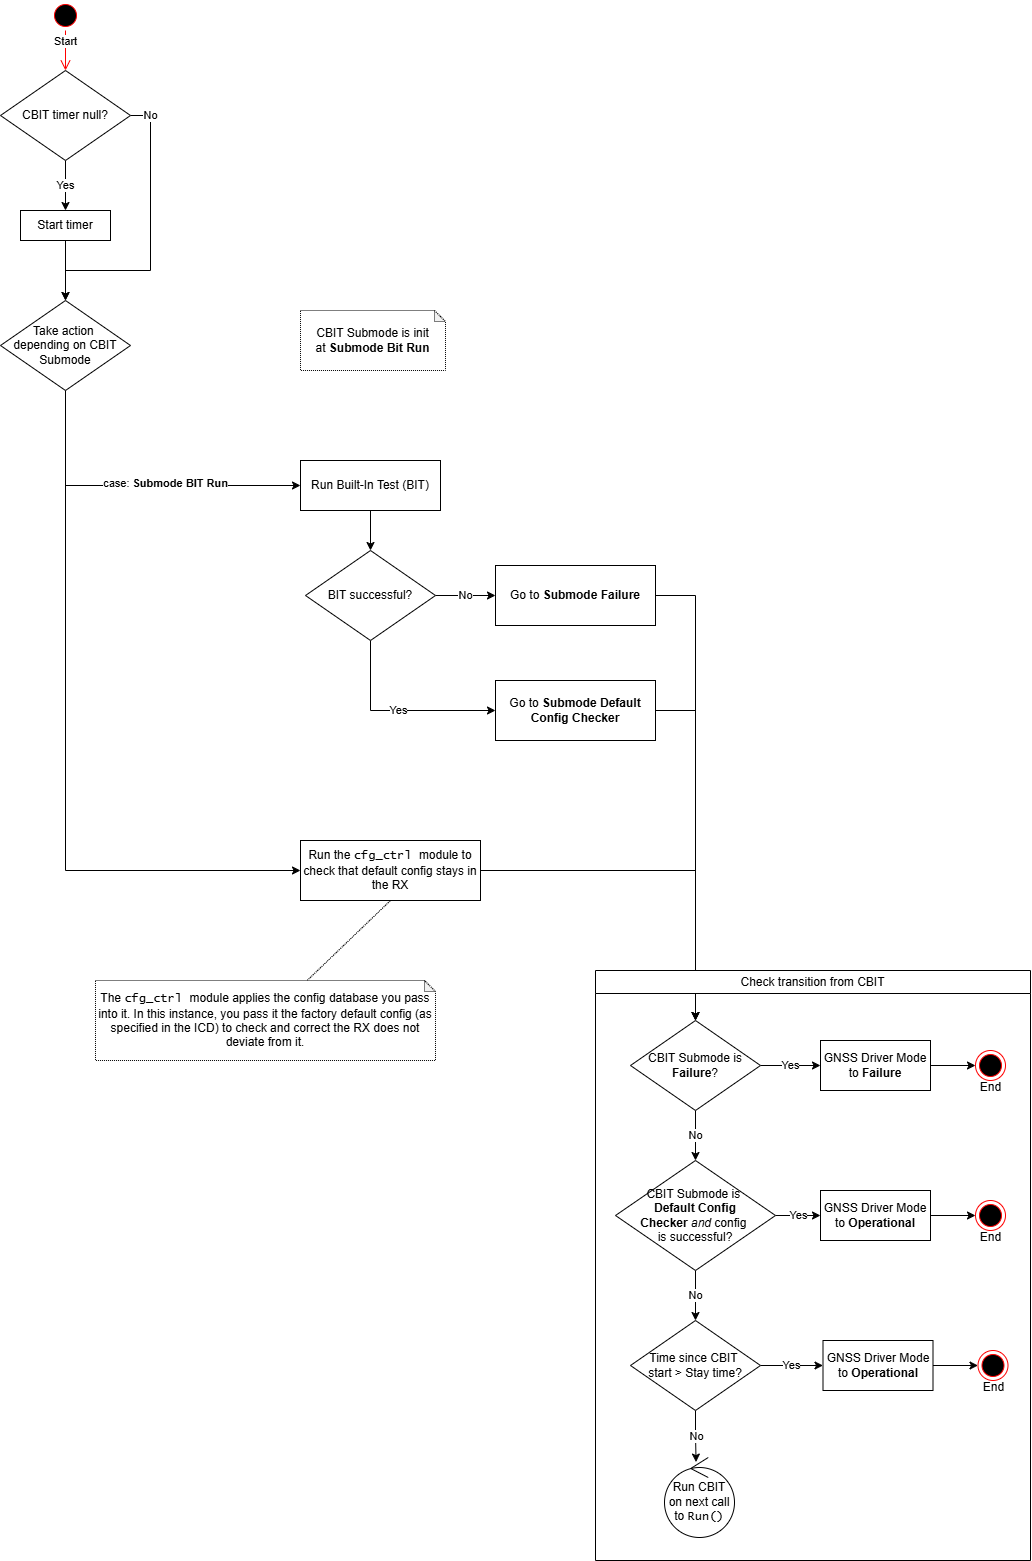

The diagram above was exported from draw.io. Its source (the exported page's mxGraphModel, read from the mxfile embedded in the PNG):
<mxGraphModel dx="169" dy="1716" grid="1" gridSize="10" guides="1" tooltips="1" connect="1" arrows="1" fold="1" page="1" pageScale="1" pageWidth="850" pageHeight="1100" math="0" shadow="0">
  <root>
    <mxCell id="0" />
    <mxCell id="1" parent="0" />
    <mxCell id="Zybz1XdU15N9EJMCtu1h-9" edge="1" parent="1" source="Zybz1XdU15N9EJMCtu1h-5" style="edgeStyle=orthogonalEdgeStyle;rounded=0;orthogonalLoop=1;jettySize=auto;html=1;" target="Zybz1XdU15N9EJMCtu1h-8" value="Yes">
      <mxGeometry relative="1" as="geometry" />
    </mxCell>
    <mxCell id="Zybz1XdU15N9EJMCtu1h-12" edge="1" parent="1" source="Zybz1XdU15N9EJMCtu1h-5" style="edgeStyle=orthogonalEdgeStyle;rounded=0;orthogonalLoop=1;jettySize=auto;html=1;exitX=1;exitY=0.5;exitDx=0;exitDy=0;" target="Zybz1XdU15N9EJMCtu1h-10" value="No">
      <mxGeometry relative="1" x="-0.8621" as="geometry">
        <mxPoint as="offset" />
        <Array as="points">
          <mxPoint x="1040" y="-65" />
          <mxPoint x="1040" y="90" />
          <mxPoint x="955" y="90" />
        </Array>
      </mxGeometry>
    </mxCell>
    <mxCell id="Zybz1XdU15N9EJMCtu1h-5" parent="1" style="rhombus;whiteSpace=wrap;html=1;" value="CBIT timer null&lt;span style=&quot;background-color: transparent; color: light-dark(rgb(0, 0, 0), rgb(255, 255, 255));&quot;&gt;?&lt;/span&gt;" vertex="1">
      <mxGeometry height="90" width="130" x="890" y="-110" as="geometry" />
    </mxCell>
    <mxCell id="Zybz1XdU15N9EJMCtu1h-6" parent="1" style="ellipse;html=1;shape=startState;fillColor=#000000;strokeColor=#ff0000;" value="" vertex="1">
      <mxGeometry height="30" width="30" x="940" y="-180" as="geometry" />
    </mxCell>
    <mxCell id="Zybz1XdU15N9EJMCtu1h-7" edge="1" parent="1" source="Zybz1XdU15N9EJMCtu1h-6" style="edgeStyle=orthogonalEdgeStyle;html=1;verticalAlign=bottom;endArrow=open;endSize=8;strokeColor=#ff0000;rounded=0;entryX=0.5;entryY=0;entryDx=0;entryDy=0;" target="Zybz1XdU15N9EJMCtu1h-5" value="Start">
      <mxGeometry relative="1" as="geometry">
        <mxPoint x="955" y="-90" as="targetPoint" />
      </mxGeometry>
    </mxCell>
    <mxCell id="Zybz1XdU15N9EJMCtu1h-11" edge="1" parent="1" source="Zybz1XdU15N9EJMCtu1h-8" style="edgeStyle=orthogonalEdgeStyle;rounded=0;orthogonalLoop=1;jettySize=auto;html=1;" target="Zybz1XdU15N9EJMCtu1h-10" value="">
      <mxGeometry relative="1" as="geometry" />
    </mxCell>
    <mxCell id="Zybz1XdU15N9EJMCtu1h-8" parent="1" style="html=1;whiteSpace=wrap;" value="Start timer" vertex="1">
      <mxGeometry height="30" width="90" x="910" y="30" as="geometry" />
    </mxCell>
    <mxCell id="Zybz1XdU15N9EJMCtu1h-21" edge="1" parent="1" source="Zybz1XdU15N9EJMCtu1h-10" style="edgeStyle=orthogonalEdgeStyle;rounded=0;orthogonalLoop=1;jettySize=auto;html=1;exitX=0.5;exitY=1;exitDx=0;exitDy=0;entryX=0;entryY=0.5;entryDx=0;entryDy=0;" target="Zybz1XdU15N9EJMCtu1h-15">
      <mxGeometry relative="1" as="geometry" />
    </mxCell>
    <mxCell id="Zybz1XdU15N9EJMCtu1h-22" connectable="0" parent="Zybz1XdU15N9EJMCtu1h-21" style="edgeLabel;html=1;align=center;verticalAlign=middle;resizable=0;points=[];" value="case:&amp;nbsp;&lt;b&gt;Submode&lt;/b&gt;&amp;nbsp;&lt;b&gt;BIT Run&lt;/b&gt;" vertex="1">
      <mxGeometry relative="1" x="0.1818" y="2" as="geometry">
        <mxPoint as="offset" />
      </mxGeometry>
    </mxCell>
    <mxCell id="PUFRzyRVQwtdQAGOd2q6-1" edge="1" parent="1" source="Zybz1XdU15N9EJMCtu1h-10" style="edgeStyle=orthogonalEdgeStyle;rounded=0;orthogonalLoop=1;jettySize=auto;html=1;exitX=0.5;exitY=1;exitDx=0;exitDy=0;entryX=0;entryY=0.5;entryDx=0;entryDy=0;" target="Zybz1XdU15N9EJMCtu1h-23">
      <mxGeometry relative="1" as="geometry" />
    </mxCell>
    <mxCell id="Zybz1XdU15N9EJMCtu1h-10" parent="1" style="rhombus;whiteSpace=wrap;html=1;" value="Take action&amp;nbsp;&lt;div&gt;depending on CBIT Submode&lt;/div&gt;" vertex="1">
      <mxGeometry height="90" width="130" x="890" y="120" as="geometry" />
    </mxCell>
    <mxCell id="Zybz1XdU15N9EJMCtu1h-13" parent="1" style="shape=note;whiteSpace=wrap;html=1;backgroundOutline=1;darkOpacity=0.05;size=11;dashed=1;dashPattern=1 1;" value="CBIT Submode is init at&amp;nbsp;&lt;b&gt;Submode Bit Run&lt;/b&gt;" vertex="1">
      <mxGeometry height="60" width="145" x="1190" y="130" as="geometry" />
    </mxCell>
    <mxCell id="Zybz1XdU15N9EJMCtu1h-14" edge="1" parent="1" source="Zybz1XdU15N9EJMCtu1h-15" style="edgeStyle=orthogonalEdgeStyle;rounded=0;orthogonalLoop=1;jettySize=auto;html=1;" target="Zybz1XdU15N9EJMCtu1h-18" value="">
      <mxGeometry relative="1" as="geometry" />
    </mxCell>
    <mxCell id="Zybz1XdU15N9EJMCtu1h-15" parent="1" style="html=1;whiteSpace=wrap;" value="Run Built-In Test (BIT)" vertex="1">
      <mxGeometry height="50" width="140" x="1190" y="280" as="geometry" />
    </mxCell>
    <mxCell id="Zybz1XdU15N9EJMCtu1h-16" edge="1" parent="1" source="Zybz1XdU15N9EJMCtu1h-18" style="edgeStyle=orthogonalEdgeStyle;rounded=0;orthogonalLoop=1;jettySize=auto;html=1;" target="Zybz1XdU15N9EJMCtu1h-19" value="No">
      <mxGeometry relative="1" as="geometry" />
    </mxCell>
    <mxCell id="Zybz1XdU15N9EJMCtu1h-17" edge="1" parent="1" source="Zybz1XdU15N9EJMCtu1h-18" style="edgeStyle=orthogonalEdgeStyle;rounded=0;orthogonalLoop=1;jettySize=auto;html=1;exitX=0.5;exitY=1;exitDx=0;exitDy=0;entryX=0;entryY=0.5;entryDx=0;entryDy=0;" target="Zybz1XdU15N9EJMCtu1h-20" value="Yes">
      <mxGeometry relative="1" as="geometry" />
    </mxCell>
    <mxCell id="Zybz1XdU15N9EJMCtu1h-18" parent="1" style="rhombus;whiteSpace=wrap;html=1;" value="BIT successful?" vertex="1">
      <mxGeometry height="90" width="130" x="1195" y="370" as="geometry" />
    </mxCell>
    <mxCell id="PUFRzyRVQwtdQAGOd2q6-4" edge="1" parent="1" source="Zybz1XdU15N9EJMCtu1h-19" style="edgeStyle=orthogonalEdgeStyle;rounded=0;orthogonalLoop=1;jettySize=auto;html=1;exitX=1;exitY=0.5;exitDx=0;exitDy=0;entryX=0.5;entryY=0;entryDx=0;entryDy=0;" target="Zybz1XdU15N9EJMCtu1h-27">
      <mxGeometry relative="1" as="geometry">
        <mxPoint x="1630" y="740" as="targetPoint" />
      </mxGeometry>
    </mxCell>
    <mxCell id="Zybz1XdU15N9EJMCtu1h-19" parent="1" style="html=1;whiteSpace=wrap;" value="Go to &lt;b&gt;Submode Failure&lt;/b&gt;" vertex="1">
      <mxGeometry height="60" width="160" x="1385" y="385" as="geometry" />
    </mxCell>
    <mxCell id="PUFRzyRVQwtdQAGOd2q6-3" edge="1" parent="1" source="Zybz1XdU15N9EJMCtu1h-20" style="edgeStyle=orthogonalEdgeStyle;rounded=0;orthogonalLoop=1;jettySize=auto;html=1;exitX=1;exitY=0.5;exitDx=0;exitDy=0;entryX=0.5;entryY=0;entryDx=0;entryDy=0;" target="Zybz1XdU15N9EJMCtu1h-27">
      <mxGeometry relative="1" as="geometry" />
    </mxCell>
    <mxCell id="Zybz1XdU15N9EJMCtu1h-20" parent="1" style="html=1;whiteSpace=wrap;" value="Go to &lt;b&gt;Submode Default Config Checker&lt;/b&gt;" vertex="1">
      <mxGeometry height="60" width="160" x="1385" y="500" as="geometry" />
    </mxCell>
    <mxCell id="PUFRzyRVQwtdQAGOd2q6-2" edge="1" parent="1" source="Zybz1XdU15N9EJMCtu1h-23" style="edgeStyle=orthogonalEdgeStyle;rounded=0;orthogonalLoop=1;jettySize=auto;html=1;exitX=1;exitY=0.5;exitDx=0;exitDy=0;entryX=0.5;entryY=0;entryDx=0;entryDy=0;" target="Zybz1XdU15N9EJMCtu1h-27">
      <mxGeometry relative="1" as="geometry" />
    </mxCell>
    <mxCell id="Zybz1XdU15N9EJMCtu1h-23" parent="1" style="html=1;whiteSpace=wrap;" value="Run the&amp;nbsp;&lt;span style=&quot;font-family: &amp;quot;Lucida Console&amp;quot;;&quot;&gt;cfg_ctrl&amp;nbsp;&lt;/span&gt;module to check that default config stays in the RX" vertex="1">
      <mxGeometry height="60" width="180" x="1190" y="660" as="geometry" />
    </mxCell>
    <mxCell id="Zybz1XdU15N9EJMCtu1h-24" parent="1" style="swimlane;whiteSpace=wrap;html=1;collapsible=0;" value="&lt;span style=&quot;font-weight: 400;&quot;&gt;Check transition from CBIT&lt;/span&gt;" vertex="1">
      <mxGeometry height="590" width="435" x="1485" y="790" as="geometry" />
    </mxCell>
    <mxCell id="Zybz1XdU15N9EJMCtu1h-25" edge="1" parent="Zybz1XdU15N9EJMCtu1h-24" source="Zybz1XdU15N9EJMCtu1h-27" style="edgeStyle=orthogonalEdgeStyle;rounded=0;orthogonalLoop=1;jettySize=auto;html=1;exitX=1;exitY=0.5;exitDx=0;exitDy=0;entryX=0;entryY=0.5;entryDx=0;entryDy=0;" target="Zybz1XdU15N9EJMCtu1h-29" value="Yes">
      <mxGeometry relative="1" as="geometry" />
    </mxCell>
    <mxCell id="Zybz1XdU15N9EJMCtu1h-26" edge="1" parent="Zybz1XdU15N9EJMCtu1h-24" source="Zybz1XdU15N9EJMCtu1h-27" style="edgeStyle=orthogonalEdgeStyle;rounded=0;orthogonalLoop=1;jettySize=auto;html=1;exitX=0.5;exitY=1;exitDx=0;exitDy=0;entryX=0.5;entryY=0;entryDx=0;entryDy=0;" target="Zybz1XdU15N9EJMCtu1h-32" value="No">
      <mxGeometry relative="1" as="geometry" />
    </mxCell>
    <mxCell id="Zybz1XdU15N9EJMCtu1h-27" parent="Zybz1XdU15N9EJMCtu1h-24" style="rhombus;whiteSpace=wrap;html=1;" value="CBIT Submode is &lt;b&gt;Failure&lt;/b&gt;?" vertex="1">
      <mxGeometry height="90" width="130" x="35" y="50" as="geometry" />
    </mxCell>
    <mxCell id="Zybz1XdU15N9EJMCtu1h-28" edge="1" parent="Zybz1XdU15N9EJMCtu1h-24" source="Zybz1XdU15N9EJMCtu1h-29" style="edgeStyle=orthogonalEdgeStyle;rounded=0;orthogonalLoop=1;jettySize=auto;html=1;" target="Zybz1XdU15N9EJMCtu1h-45" value="">
      <mxGeometry relative="1" as="geometry" />
    </mxCell>
    <mxCell id="Zybz1XdU15N9EJMCtu1h-29" parent="Zybz1XdU15N9EJMCtu1h-24" style="html=1;whiteSpace=wrap;" value="GNSS Driver Mode to &lt;b&gt;Failure&lt;/b&gt;" vertex="1">
      <mxGeometry height="50" width="110" x="225" y="70" as="geometry" />
    </mxCell>
    <mxCell id="Zybz1XdU15N9EJMCtu1h-30" edge="1" parent="Zybz1XdU15N9EJMCtu1h-24" source="Zybz1XdU15N9EJMCtu1h-32" style="edgeStyle=orthogonalEdgeStyle;rounded=0;orthogonalLoop=1;jettySize=auto;html=1;exitX=1;exitY=0.5;exitDx=0;exitDy=0;entryX=0;entryY=0.5;entryDx=0;entryDy=0;" target="Zybz1XdU15N9EJMCtu1h-34" value="Yes">
      <mxGeometry relative="1" as="geometry" />
    </mxCell>
    <mxCell id="Zybz1XdU15N9EJMCtu1h-31" edge="1" parent="Zybz1XdU15N9EJMCtu1h-24" source="Zybz1XdU15N9EJMCtu1h-32" style="edgeStyle=orthogonalEdgeStyle;rounded=0;orthogonalLoop=1;jettySize=auto;html=1;" target="Zybz1XdU15N9EJMCtu1h-37" value="No">
      <mxGeometry relative="1" as="geometry" />
    </mxCell>
    <mxCell id="Zybz1XdU15N9EJMCtu1h-32" parent="Zybz1XdU15N9EJMCtu1h-24" style="rhombus;whiteSpace=wrap;html=1;" value="CBIT Submode is&amp;nbsp;&lt;div&gt;&lt;b&gt;Default Config Checker&amp;nbsp;&lt;/b&gt;&lt;i&gt;and&amp;nbsp;&lt;/i&gt;config&amp;nbsp;&lt;/div&gt;&lt;div&gt;is successful?&lt;/div&gt;" vertex="1">
      <mxGeometry height="110" width="160" x="20" y="190" as="geometry" />
    </mxCell>
    <mxCell id="Zybz1XdU15N9EJMCtu1h-33" edge="1" parent="Zybz1XdU15N9EJMCtu1h-24" source="Zybz1XdU15N9EJMCtu1h-34" style="edgeStyle=orthogonalEdgeStyle;rounded=0;orthogonalLoop=1;jettySize=auto;html=1;" target="Zybz1XdU15N9EJMCtu1h-46" value="">
      <mxGeometry relative="1" as="geometry" />
    </mxCell>
    <mxCell id="Zybz1XdU15N9EJMCtu1h-34" parent="Zybz1XdU15N9EJMCtu1h-24" style="html=1;whiteSpace=wrap;" value="GNSS Driver Mode to &lt;b&gt;Operational&lt;/b&gt;" vertex="1">
      <mxGeometry height="50" width="110" x="225" y="220" as="geometry" />
    </mxCell>
    <mxCell id="Zybz1XdU15N9EJMCtu1h-35" edge="1" parent="Zybz1XdU15N9EJMCtu1h-24" source="Zybz1XdU15N9EJMCtu1h-37" style="edgeStyle=orthogonalEdgeStyle;rounded=0;orthogonalLoop=1;jettySize=auto;html=1;entryX=0;entryY=0.5;entryDx=0;entryDy=0;" target="NvrgYoS2xXXiLQgpGtaO-3" value="Yes">
      <mxGeometry relative="1" as="geometry">
        <mxPoint x="225" y="395" as="targetPoint" />
      </mxGeometry>
    </mxCell>
    <mxCell id="Zybz1XdU15N9EJMCtu1h-36" edge="1" parent="Zybz1XdU15N9EJMCtu1h-24" source="Zybz1XdU15N9EJMCtu1h-37" style="edgeStyle=orthogonalEdgeStyle;rounded=0;orthogonalLoop=1;jettySize=auto;html=1;entryX=0.458;entryY=0.115;entryDx=0;entryDy=0;entryPerimeter=0;" target="Zybz1XdU15N9EJMCtu1h-48" value="No">
      <mxGeometry relative="1" as="geometry">
        <mxPoint x="100" y="489.99999999999955" as="targetPoint" />
      </mxGeometry>
    </mxCell>
    <mxCell id="Zybz1XdU15N9EJMCtu1h-37" parent="Zybz1XdU15N9EJMCtu1h-24" style="rhombus;whiteSpace=wrap;html=1;" value="Time since CBIT&amp;nbsp;&lt;div&gt;start &amp;gt; Stay time?&lt;/div&gt;" vertex="1">
      <mxGeometry height="90" width="130" x="35" y="350" as="geometry" />
    </mxCell>
    <mxCell id="Zybz1XdU15N9EJMCtu1h-38" edge="1" parent="Zybz1XdU15N9EJMCtu1h-24" style="edgeStyle=orthogonalEdgeStyle;rounded=0;orthogonalLoop=1;jettySize=auto;html=1;" target="Zybz1XdU15N9EJMCtu1h-42" value="Yes">
      <mxGeometry relative="1" as="geometry">
        <mxPoint x="355" y="395" as="sourcePoint" />
      </mxGeometry>
    </mxCell>
    <mxCell id="Zybz1XdU15N9EJMCtu1h-39" edge="1" parent="Zybz1XdU15N9EJMCtu1h-24" style="edgeStyle=orthogonalEdgeStyle;rounded=0;orthogonalLoop=1;jettySize=auto;html=1;exitX=0.5;exitY=1;exitDx=0;exitDy=0;entryX=0;entryY=0.5;entryDx=0;entryDy=0;" target="Zybz1XdU15N9EJMCtu1h-44" value="No">
      <mxGeometry relative="1" as="geometry">
        <mxPoint x="290" y="440" as="sourcePoint" />
      </mxGeometry>
    </mxCell>
    <mxCell id="Zybz1XdU15N9EJMCtu1h-41" edge="1" parent="Zybz1XdU15N9EJMCtu1h-24" style="edgeStyle=orthogonalEdgeStyle;rounded=0;orthogonalLoop=1;jettySize=auto;html=1;" target="Zybz1XdU15N9EJMCtu1h-49" value="">
      <mxGeometry relative="1" as="geometry">
        <mxPoint x="515" y="395.00000000000045" as="sourcePoint" />
      </mxGeometry>
    </mxCell>
    <mxCell id="Zybz1XdU15N9EJMCtu1h-43" edge="1" parent="Zybz1XdU15N9EJMCtu1h-24" style="edgeStyle=orthogonalEdgeStyle;rounded=0;orthogonalLoop=1;jettySize=auto;html=1;" target="Zybz1XdU15N9EJMCtu1h-47" value="">
      <mxGeometry relative="1" as="geometry">
        <mxPoint x="515" y="485" as="sourcePoint" />
      </mxGeometry>
    </mxCell>
    <mxCell id="Zybz1XdU15N9EJMCtu1h-45" parent="Zybz1XdU15N9EJMCtu1h-24" style="ellipse;html=1;shape=endState;fillColor=#000000;strokeColor=#ff0000;" value="&lt;div&gt;&lt;br&gt;&lt;/div&gt;&lt;div&gt;&lt;br&gt;&lt;/div&gt;&lt;div&gt;&lt;br&gt;&lt;/div&gt;&lt;div&gt;End&lt;/div&gt;" vertex="1">
      <mxGeometry height="30" width="30" x="380" y="80" as="geometry" />
    </mxCell>
    <mxCell id="Zybz1XdU15N9EJMCtu1h-46" parent="Zybz1XdU15N9EJMCtu1h-24" style="ellipse;html=1;shape=endState;fillColor=#000000;strokeColor=#ff0000;" value="&lt;div&gt;&lt;br&gt;&lt;/div&gt;&lt;div&gt;&lt;br&gt;&lt;/div&gt;&lt;div&gt;&lt;br&gt;&lt;/div&gt;&lt;div&gt;End&lt;/div&gt;" vertex="1">
      <mxGeometry height="30" width="30" x="380" y="230" as="geometry" />
    </mxCell>
    <mxCell id="Zybz1XdU15N9EJMCtu1h-48" parent="Zybz1XdU15N9EJMCtu1h-24" style="ellipse;shape=umlControl;whiteSpace=wrap;html=1;perimeterSpacing=6;flipH=0;legacyAnchorPoints=0;flipV=0;" value="Run CBIT on next call to &lt;font face=&quot;Lucida Console&quot;&gt;Run()&lt;/font&gt;" vertex="1">
      <mxGeometry height="80" width="70" x="69" y="487" as="geometry" />
    </mxCell>
    <mxCell id="NvrgYoS2xXXiLQgpGtaO-2" edge="1" parent="Zybz1XdU15N9EJMCtu1h-24" source="NvrgYoS2xXXiLQgpGtaO-3" style="edgeStyle=orthogonalEdgeStyle;rounded=0;orthogonalLoop=1;jettySize=auto;html=1;" target="NvrgYoS2xXXiLQgpGtaO-4" value="">
      <mxGeometry relative="1" as="geometry" />
    </mxCell>
    <mxCell id="NvrgYoS2xXXiLQgpGtaO-3" parent="Zybz1XdU15N9EJMCtu1h-24" style="html=1;whiteSpace=wrap;" value="GNSS Driver Mode to &lt;b&gt;Operational&lt;/b&gt;" vertex="1">
      <mxGeometry height="50" width="110" x="227.5" y="370" as="geometry" />
    </mxCell>
    <mxCell id="NvrgYoS2xXXiLQgpGtaO-4" parent="Zybz1XdU15N9EJMCtu1h-24" style="ellipse;html=1;shape=endState;fillColor=#000000;strokeColor=#ff0000;" value="&lt;div&gt;&lt;br&gt;&lt;/div&gt;&lt;div&gt;&lt;br&gt;&lt;/div&gt;&lt;div&gt;&lt;br&gt;&lt;/div&gt;&lt;div&gt;End&lt;/div&gt;" vertex="1">
      <mxGeometry height="30" width="30" x="382.5" y="380" as="geometry" />
    </mxCell>
    <mxCell id="PUFRzyRVQwtdQAGOd2q6-6" edge="1" parent="1" source="PUFRzyRVQwtdQAGOd2q6-5" style="rounded=0;orthogonalLoop=1;jettySize=auto;html=1;entryX=0.5;entryY=1;entryDx=0;entryDy=0;endArrow=none;endFill=0;dashed=1;dashPattern=1 1;" target="Zybz1XdU15N9EJMCtu1h-23">
      <mxGeometry relative="1" as="geometry" />
    </mxCell>
    <mxCell id="PUFRzyRVQwtdQAGOd2q6-5" parent="1" style="shape=note;whiteSpace=wrap;html=1;backgroundOutline=1;darkOpacity=0.05;size=11;dashed=1;dashPattern=1 1;" value="The&amp;nbsp;&lt;span style=&quot;font-family: &amp;quot;Lucida Console&amp;quot;;&quot;&gt;cfg_ctrl&amp;nbsp;&lt;/span&gt;module applies the config database you pass into it. In this instance, you pass it the factory default config (as specified in the ICD) to check and correct the RX does not deviate from it." vertex="1">
      <mxGeometry height="80" width="340" x="985" y="800" as="geometry" />
    </mxCell>
  </root>
</mxGraphModel>